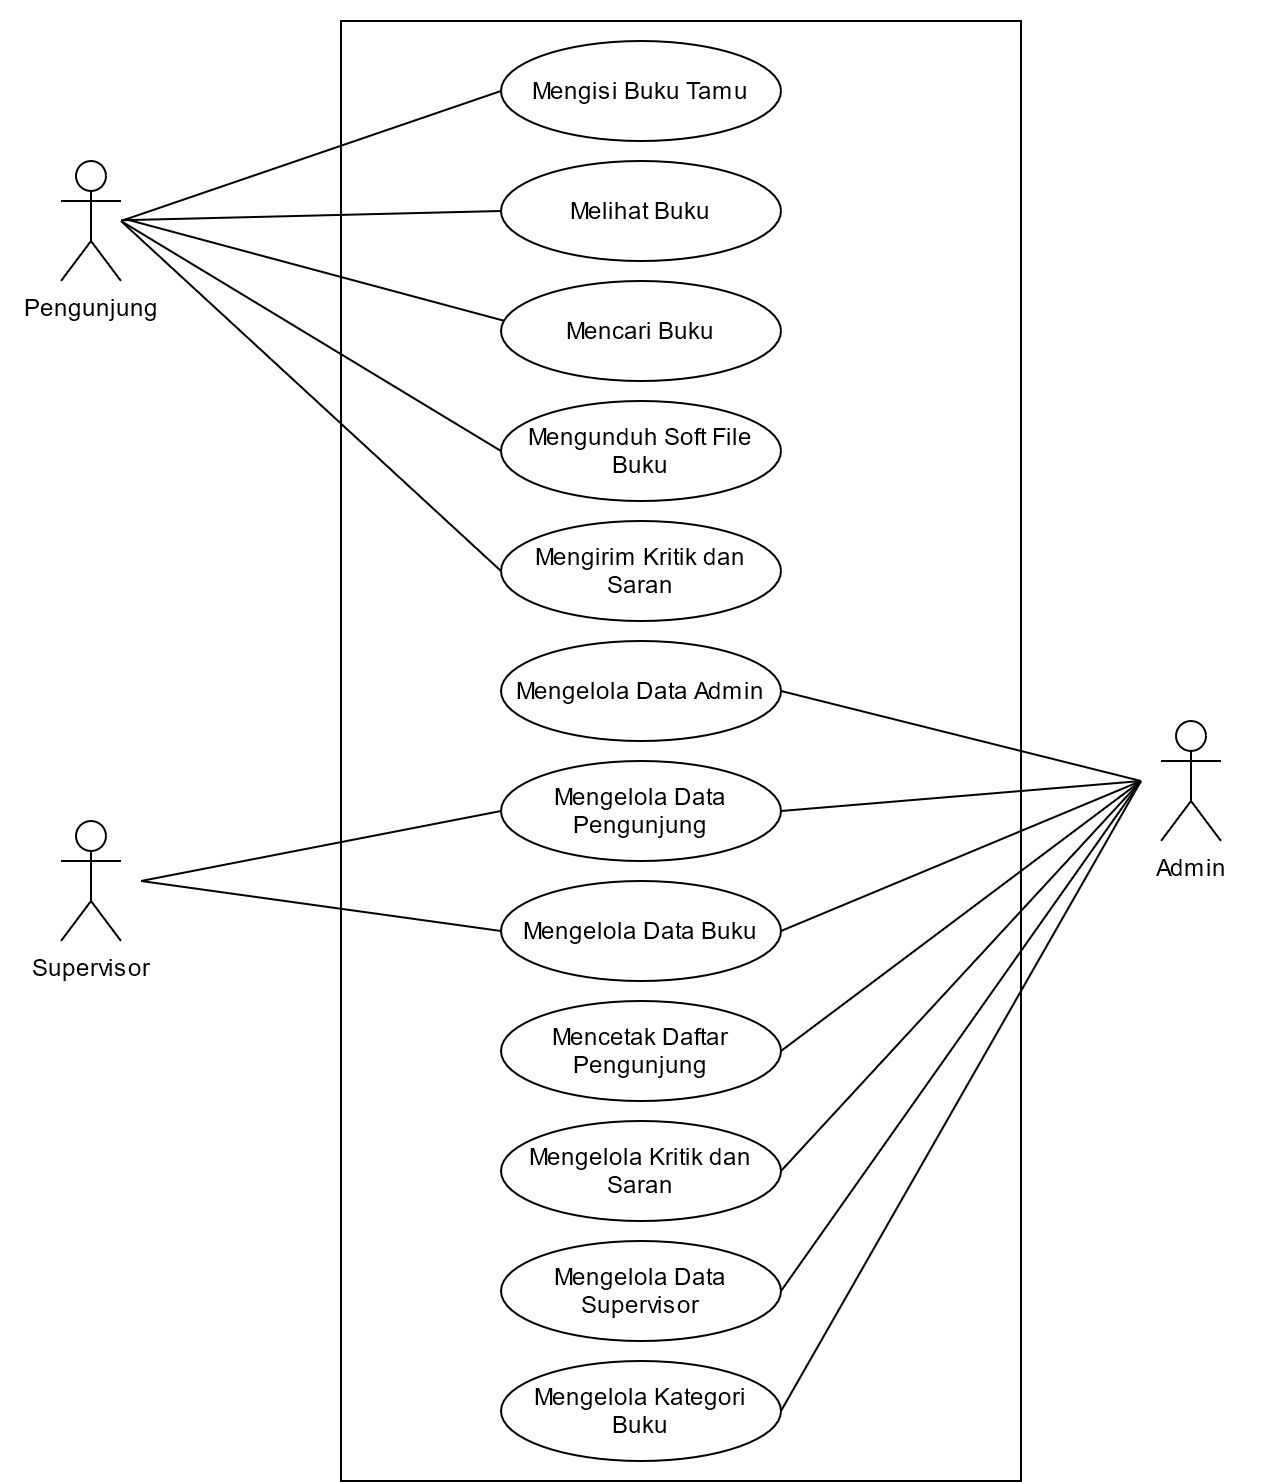

The diagram above was exported from draw.io. Its source (the exported page's mxGraphModel, read from the mxfile embedded in the PNG):
<mxGraphModel dx="868" dy="489" grid="1" gridSize="10" guides="1" tooltips="1" connect="1" arrows="1" fold="1" page="1" pageScale="1" pageWidth="850" pageHeight="1100" math="0" shadow="0">
  <root>
    <mxCell id="0" />
    <mxCell id="1" parent="0" />
    <mxCell id="9h5utB5cSxbP5EuCiCWA-1" value="" style="rounded=0;whiteSpace=wrap;html=1;fillColor=none;strokeColor=none;" parent="1" vertex="1">
      <mxGeometry x="70" y="10" width="630" height="690" as="geometry" />
    </mxCell>
    <mxCell id="vMqy2YS97CS617Vjarmr-21" value="" style="rounded=0;whiteSpace=wrap;html=1;fillColor=none;" parent="1" vertex="1">
      <mxGeometry x="240" y="20" width="340" height="730" as="geometry" />
    </mxCell>
    <mxCell id="vMqy2YS97CS617Vjarmr-13" style="rounded=0;orthogonalLoop=1;jettySize=auto;html=1;entryX=0;entryY=0.5;entryDx=0;entryDy=0;endArrow=none;endFill=0;" parent="1" target="TehZb-_oTWLbmfEUkFz0-2" edge="1">
      <mxGeometry relative="1" as="geometry">
        <mxPoint x="130" y="120" as="sourcePoint" />
      </mxGeometry>
    </mxCell>
    <mxCell id="vMqy2YS97CS617Vjarmr-14" style="edgeStyle=none;rounded=0;orthogonalLoop=1;jettySize=auto;html=1;entryX=0;entryY=0.5;entryDx=0;entryDy=0;endArrow=none;endFill=0;" parent="1" source="TehZb-_oTWLbmfEUkFz0-1" target="TehZb-_oTWLbmfEUkFz0-4" edge="1">
      <mxGeometry relative="1" as="geometry" />
    </mxCell>
    <mxCell id="vMqy2YS97CS617Vjarmr-16" style="edgeStyle=none;rounded=0;orthogonalLoop=1;jettySize=auto;html=1;entryX=0;entryY=0.5;entryDx=0;entryDy=0;endArrow=none;endFill=0;" parent="1" edge="1">
      <mxGeometry relative="1" as="geometry">
        <mxPoint x="132" y="119" as="sourcePoint" />
        <mxPoint x="322" y="169.9999999999999" as="targetPoint" />
      </mxGeometry>
    </mxCell>
    <mxCell id="vMqy2YS97CS617Vjarmr-18" style="edgeStyle=none;rounded=0;orthogonalLoop=1;jettySize=auto;html=1;entryX=0;entryY=0.5;entryDx=0;entryDy=0;endArrow=none;endFill=0;" parent="1" target="TehZb-_oTWLbmfEUkFz0-11" edge="1">
      <mxGeometry relative="1" as="geometry">
        <mxPoint x="130" y="120" as="sourcePoint" />
      </mxGeometry>
    </mxCell>
    <mxCell id="TehZb-_oTWLbmfEUkFz0-1" value="Pengunjung" style="shape=umlActor;verticalLabelPosition=bottom;verticalAlign=top;html=1;outlineConnect=0;" parent="1" vertex="1">
      <mxGeometry x="100" y="90" width="30" height="60" as="geometry" />
    </mxCell>
    <mxCell id="TehZb-_oTWLbmfEUkFz0-2" value="Mengisi Buku Tamu" style="ellipse;whiteSpace=wrap;html=1;" parent="1" vertex="1">
      <mxGeometry x="320" y="30" width="140" height="50" as="geometry" />
    </mxCell>
    <mxCell id="TehZb-_oTWLbmfEUkFz0-4" value="Melihat Buku" style="ellipse;whiteSpace=wrap;html=1;" parent="1" vertex="1">
      <mxGeometry x="320" y="90" width="140" height="50" as="geometry" />
    </mxCell>
    <mxCell id="TehZb-_oTWLbmfEUkFz0-7" value="Mencari Buku" style="ellipse;whiteSpace=wrap;html=1;" parent="1" vertex="1">
      <mxGeometry x="320" y="150" width="140" height="50" as="geometry" />
    </mxCell>
    <mxCell id="TehZb-_oTWLbmfEUkFz0-9" value="Mengirim Kritik dan Saran" style="ellipse;whiteSpace=wrap;html=1;" parent="1" vertex="1">
      <mxGeometry x="320" y="270" width="140" height="50" as="geometry" />
    </mxCell>
    <mxCell id="TehZb-_oTWLbmfEUkFz0-11" value="&lt;div&gt;Mengunduh Soft File &lt;br&gt;&lt;/div&gt;&lt;div&gt;Buku&lt;/div&gt;" style="ellipse;whiteSpace=wrap;html=1;" parent="1" vertex="1">
      <mxGeometry x="320" y="210" width="140" height="50" as="geometry" />
    </mxCell>
    <mxCell id="TehZb-_oTWLbmfEUkFz0-13" value="Mengelola Data Pengunjung" style="ellipse;whiteSpace=wrap;html=1;" parent="1" vertex="1">
      <mxGeometry x="320" y="390" width="140" height="50" as="geometry" />
    </mxCell>
    <mxCell id="TehZb-_oTWLbmfEUkFz0-14" value="Mengelola Data Buku" style="ellipse;whiteSpace=wrap;html=1;" parent="1" vertex="1">
      <mxGeometry x="320" y="450" width="140" height="50" as="geometry" />
    </mxCell>
    <mxCell id="TehZb-_oTWLbmfEUkFz0-15" value="Supervisor" style="shape=umlActor;verticalLabelPosition=bottom;verticalAlign=top;html=1;outlineConnect=0;" parent="1" vertex="1">
      <mxGeometry x="100" y="420" width="30" height="60" as="geometry" />
    </mxCell>
    <mxCell id="TehZb-_oTWLbmfEUkFz0-16" value="Mencetak Daftar Pengunjung" style="ellipse;whiteSpace=wrap;html=1;" parent="1" vertex="1">
      <mxGeometry x="320" y="510" width="140" height="50" as="geometry" />
    </mxCell>
    <mxCell id="TehZb-_oTWLbmfEUkFz0-17" value="Mengelola Data Admin" style="ellipse;whiteSpace=wrap;html=1;" parent="1" vertex="1">
      <mxGeometry x="320" y="330" width="140" height="50" as="geometry" />
    </mxCell>
    <mxCell id="TehZb-_oTWLbmfEUkFz0-18" value="Mengelola Kritik dan Saran" style="ellipse;whiteSpace=wrap;html=1;" parent="1" vertex="1">
      <mxGeometry x="320" y="570" width="140" height="50" as="geometry" />
    </mxCell>
    <mxCell id="TehZb-_oTWLbmfEUkFz0-20" value="" style="endArrow=none;html=1;entryX=0;entryY=0.5;entryDx=0;entryDy=0;" parent="1" target="TehZb-_oTWLbmfEUkFz0-13" edge="1">
      <mxGeometry width="50" height="50" relative="1" as="geometry">
        <mxPoint x="140" y="450" as="sourcePoint" />
        <mxPoint x="330" y="350" as="targetPoint" />
      </mxGeometry>
    </mxCell>
    <mxCell id="TehZb-_oTWLbmfEUkFz0-21" value="" style="endArrow=none;html=1;entryX=0;entryY=0.5;entryDx=0;entryDy=0;" parent="1" target="TehZb-_oTWLbmfEUkFz0-14" edge="1">
      <mxGeometry width="50" height="50" relative="1" as="geometry">
        <mxPoint x="140" y="450" as="sourcePoint" />
        <mxPoint x="330" y="350" as="targetPoint" />
      </mxGeometry>
    </mxCell>
    <mxCell id="vMqy2YS97CS617Vjarmr-3" value="Admin" style="shape=umlActor;verticalLabelPosition=bottom;verticalAlign=top;html=1;outlineConnect=0;" parent="1" vertex="1">
      <mxGeometry x="650" y="370" width="30" height="60" as="geometry" />
    </mxCell>
    <mxCell id="vMqy2YS97CS617Vjarmr-4" value="" style="endArrow=none;html=1;exitX=1;exitY=0.5;exitDx=0;exitDy=0;" parent="1" source="TehZb-_oTWLbmfEUkFz0-17" edge="1">
      <mxGeometry width="50" height="50" relative="1" as="geometry">
        <mxPoint x="460" y="490" as="sourcePoint" />
        <mxPoint x="640" y="400" as="targetPoint" />
      </mxGeometry>
    </mxCell>
    <mxCell id="vMqy2YS97CS617Vjarmr-5" value="" style="endArrow=none;html=1;exitX=1;exitY=0.5;exitDx=0;exitDy=0;" parent="1" source="TehZb-_oTWLbmfEUkFz0-13" edge="1">
      <mxGeometry width="50" height="50" relative="1" as="geometry">
        <mxPoint x="460" y="490" as="sourcePoint" />
        <mxPoint x="640" y="400" as="targetPoint" />
      </mxGeometry>
    </mxCell>
    <mxCell id="vMqy2YS97CS617Vjarmr-6" value="" style="endArrow=none;html=1;exitX=1;exitY=0.5;exitDx=0;exitDy=0;" parent="1" source="TehZb-_oTWLbmfEUkFz0-14" edge="1">
      <mxGeometry width="50" height="50" relative="1" as="geometry">
        <mxPoint x="470" y="425" as="sourcePoint" />
        <mxPoint x="640" y="400" as="targetPoint" />
      </mxGeometry>
    </mxCell>
    <mxCell id="vMqy2YS97CS617Vjarmr-8" value="" style="endArrow=none;html=1;exitX=1;exitY=0.5;exitDx=0;exitDy=0;" parent="1" source="TehZb-_oTWLbmfEUkFz0-16" edge="1">
      <mxGeometry width="50" height="50" relative="1" as="geometry">
        <mxPoint x="470" y="485" as="sourcePoint" />
        <mxPoint x="640" y="400" as="targetPoint" />
      </mxGeometry>
    </mxCell>
    <mxCell id="vMqy2YS97CS617Vjarmr-9" value="" style="endArrow=none;html=1;exitX=1;exitY=0.5;exitDx=0;exitDy=0;" parent="1" source="TehZb-_oTWLbmfEUkFz0-18" edge="1">
      <mxGeometry width="50" height="50" relative="1" as="geometry">
        <mxPoint x="470" y="545" as="sourcePoint" />
        <mxPoint x="640" y="400" as="targetPoint" />
      </mxGeometry>
    </mxCell>
    <mxCell id="vMqy2YS97CS617Vjarmr-10" value="Mengelola Data Supervisor" style="ellipse;whiteSpace=wrap;html=1;" parent="1" vertex="1">
      <mxGeometry x="320" y="630" width="140" height="50" as="geometry" />
    </mxCell>
    <mxCell id="vMqy2YS97CS617Vjarmr-11" value="" style="endArrow=none;html=1;exitX=1;exitY=0.5;exitDx=0;exitDy=0;" parent="1" source="vMqy2YS97CS617Vjarmr-10" edge="1">
      <mxGeometry width="50" height="50" relative="1" as="geometry">
        <mxPoint x="460" y="490" as="sourcePoint" />
        <mxPoint x="640" y="400" as="targetPoint" />
      </mxGeometry>
    </mxCell>
    <mxCell id="vMqy2YS97CS617Vjarmr-19" value="" style="endArrow=none;html=1;entryX=0;entryY=0.5;entryDx=0;entryDy=0;" parent="1" target="TehZb-_oTWLbmfEUkFz0-9" edge="1">
      <mxGeometry width="50" height="50" relative="1" as="geometry">
        <mxPoint x="130" y="120" as="sourcePoint" />
        <mxPoint x="490" y="210" as="targetPoint" />
      </mxGeometry>
    </mxCell>
    <mxCell id="GplzhCUlISGkoQ2FwL4a-1" value="Mengelola Kategori &lt;br&gt;Buku" style="ellipse;whiteSpace=wrap;html=1;" parent="1" vertex="1">
      <mxGeometry x="320" y="690" width="140" height="50" as="geometry" />
    </mxCell>
    <mxCell id="GplzhCUlISGkoQ2FwL4a-2" value="" style="endArrow=none;html=1;exitX=1;exitY=0.5;exitDx=0;exitDy=0;" parent="1" source="GplzhCUlISGkoQ2FwL4a-1" edge="1">
      <mxGeometry width="50" height="50" relative="1" as="geometry">
        <mxPoint x="400" y="580" as="sourcePoint" />
        <mxPoint x="640" y="400" as="targetPoint" />
      </mxGeometry>
    </mxCell>
  </root>
</mxGraphModel>